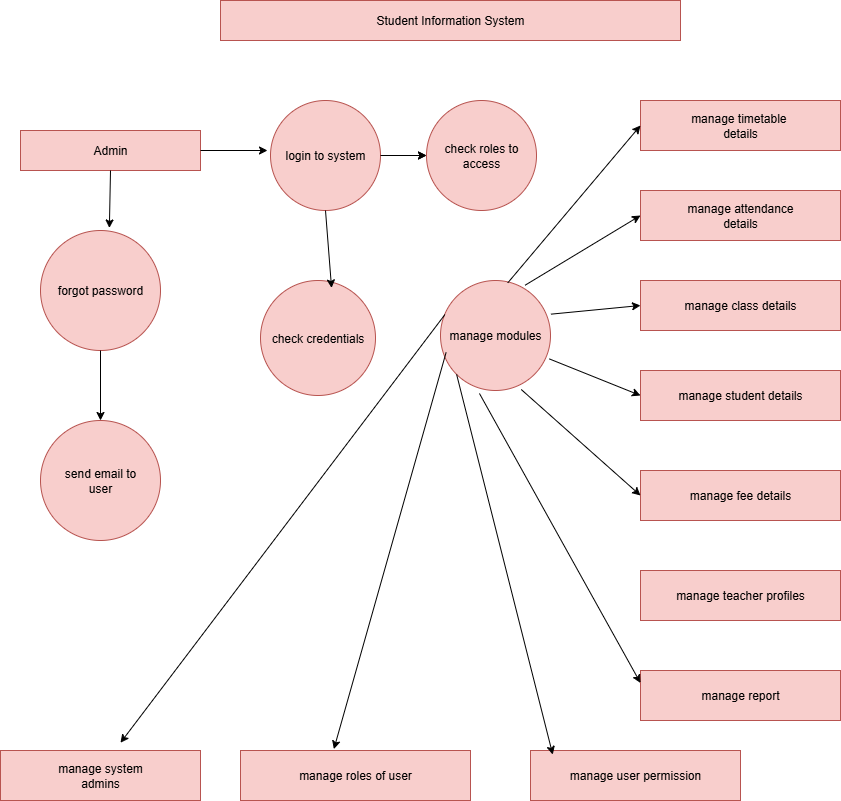

The diagram above was exported from draw.io. Its source (the exported page's mxGraphModel, read from the mxfile embedded in the PNG):
<mxGraphModel dx="1310" dy="752" grid="1" gridSize="10" guides="1" tooltips="1" connect="1" arrows="1" fold="1" page="1" pageScale="1" pageWidth="850" pageHeight="1100" math="0" shadow="0">
  <root>
    <mxCell id="0" />
    <mxCell id="1" parent="0" />
    <mxCell id="eHdwIOY0IEcz4OAB5daQ-37" value="Student Information System" style="rounded=0;whiteSpace=wrap;html=1;fillColor=#f8cecc;strokeColor=#b85450;" parent="1" vertex="1">
      <mxGeometry x="230" y="20" width="460" height="40" as="geometry" />
    </mxCell>
    <mxCell id="eHdwIOY0IEcz4OAB5daQ-39" value="Admin" style="rounded=0;whiteSpace=wrap;html=1;fillColor=#f8cecc;strokeColor=#b85450;" parent="1" vertex="1">
      <mxGeometry x="30" y="150" width="180" height="40" as="geometry" />
    </mxCell>
    <mxCell id="eHdwIOY0IEcz4OAB5daQ-83" value="" style="edgeStyle=orthogonalEdgeStyle;rounded=0;orthogonalLoop=1;jettySize=auto;html=1;" parent="1" source="eHdwIOY0IEcz4OAB5daQ-40" target="eHdwIOY0IEcz4OAB5daQ-41" edge="1">
      <mxGeometry relative="1" as="geometry" />
    </mxCell>
    <mxCell id="eHdwIOY0IEcz4OAB5daQ-40" value="login to system" style="ellipse;whiteSpace=wrap;html=1;aspect=fixed;fillColor=#f8cecc;strokeColor=#b85450;" parent="1" vertex="1">
      <mxGeometry x="280" y="120" width="110" height="110" as="geometry" />
    </mxCell>
    <mxCell id="eHdwIOY0IEcz4OAB5daQ-41" value="check roles to&lt;div&gt;access&lt;/div&gt;" style="ellipse;whiteSpace=wrap;html=1;aspect=fixed;fillColor=#f8cecc;strokeColor=#b85450;" parent="1" vertex="1">
      <mxGeometry x="436" y="120" width="110" height="110" as="geometry" />
    </mxCell>
    <mxCell id="eHdwIOY0IEcz4OAB5daQ-42" value="forgot password" style="ellipse;whiteSpace=wrap;html=1;aspect=fixed;fillColor=#f8cecc;strokeColor=#b85450;" parent="1" vertex="1">
      <mxGeometry x="50" y="250" width="120" height="120" as="geometry" />
    </mxCell>
    <mxCell id="eHdwIOY0IEcz4OAB5daQ-43" value="manage timetable&amp;nbsp;&lt;div&gt;details&lt;/div&gt;" style="rounded=0;whiteSpace=wrap;html=1;fillColor=#f8cecc;strokeColor=#b85450;" parent="1" vertex="1">
      <mxGeometry x="650" y="120" width="200" height="50" as="geometry" />
    </mxCell>
    <mxCell id="eHdwIOY0IEcz4OAB5daQ-45" value="manage attendance&lt;div&gt;details&lt;/div&gt;" style="rounded=0;whiteSpace=wrap;html=1;fillColor=#f8cecc;strokeColor=#b85450;" parent="1" vertex="1">
      <mxGeometry x="650" y="210" width="200" height="50" as="geometry" />
    </mxCell>
    <mxCell id="eHdwIOY0IEcz4OAB5daQ-46" value="manage class details" style="rounded=0;whiteSpace=wrap;html=1;fillColor=#f8cecc;strokeColor=#b85450;" parent="1" vertex="1">
      <mxGeometry x="650" y="300" width="200" height="50" as="geometry" />
    </mxCell>
    <mxCell id="eHdwIOY0IEcz4OAB5daQ-47" style="edgeStyle=orthogonalEdgeStyle;rounded=0;orthogonalLoop=1;jettySize=auto;html=1;exitX=0.5;exitY=1;exitDx=0;exitDy=0;" parent="1" source="eHdwIOY0IEcz4OAB5daQ-45" target="eHdwIOY0IEcz4OAB5daQ-45" edge="1">
      <mxGeometry relative="1" as="geometry" />
    </mxCell>
    <mxCell id="eHdwIOY0IEcz4OAB5daQ-48" value="manage student details" style="rounded=0;whiteSpace=wrap;html=1;fillColor=#f8cecc;strokeColor=#b85450;" parent="1" vertex="1">
      <mxGeometry x="650" y="390" width="200" height="50" as="geometry" />
    </mxCell>
    <mxCell id="eHdwIOY0IEcz4OAB5daQ-49" value="manage fee details" style="rounded=0;whiteSpace=wrap;html=1;fillColor=#f8cecc;strokeColor=#b85450;" parent="1" vertex="1">
      <mxGeometry x="650" y="490" width="200" height="50" as="geometry" />
    </mxCell>
    <mxCell id="eHdwIOY0IEcz4OAB5daQ-50" value="manage teacher profiles" style="rounded=0;whiteSpace=wrap;html=1;fillColor=#f8cecc;strokeColor=#b85450;" parent="1" vertex="1">
      <mxGeometry x="650" y="590" width="200" height="50" as="geometry" />
    </mxCell>
    <mxCell id="eHdwIOY0IEcz4OAB5daQ-51" value="manage report" style="rounded=0;whiteSpace=wrap;html=1;fillColor=#f8cecc;strokeColor=#b85450;" parent="1" vertex="1">
      <mxGeometry x="650" y="690" width="200" height="50" as="geometry" />
    </mxCell>
    <mxCell id="eHdwIOY0IEcz4OAB5daQ-54" value="send email to&lt;div&gt;user&lt;/div&gt;" style="ellipse;whiteSpace=wrap;html=1;aspect=fixed;fillColor=#f8cecc;strokeColor=#b85450;" parent="1" vertex="1">
      <mxGeometry x="50" y="440" width="120" height="120" as="geometry" />
    </mxCell>
    <mxCell id="eHdwIOY0IEcz4OAB5daQ-58" value="check credentials" style="ellipse;whiteSpace=wrap;html=1;aspect=fixed;fillColor=#f8cecc;strokeColor=#b85450;" parent="1" vertex="1">
      <mxGeometry x="270" y="300" width="115" height="115" as="geometry" />
    </mxCell>
    <mxCell id="eHdwIOY0IEcz4OAB5daQ-61" value="manage modules" style="ellipse;whiteSpace=wrap;html=1;aspect=fixed;fillColor=#f8cecc;strokeColor=#b85450;" parent="1" vertex="1">
      <mxGeometry x="450" y="300" width="110" height="110" as="geometry" />
    </mxCell>
    <mxCell id="eHdwIOY0IEcz4OAB5daQ-68" value="" style="endArrow=classic;html=1;rounded=0;exitX=0.5;exitY=1;exitDx=0;exitDy=0;" parent="1" source="eHdwIOY0IEcz4OAB5daQ-42" target="eHdwIOY0IEcz4OAB5daQ-54" edge="1">
      <mxGeometry width="50" height="50" relative="1" as="geometry">
        <mxPoint x="380" y="430" as="sourcePoint" />
        <mxPoint x="430" y="380" as="targetPoint" />
      </mxGeometry>
    </mxCell>
    <mxCell id="eHdwIOY0IEcz4OAB5daQ-69" value="" style="endArrow=classic;html=1;rounded=0;exitX=1;exitY=0.5;exitDx=0;exitDy=0;entryX=0;entryY=0.5;entryDx=0;entryDy=0;" parent="1" source="eHdwIOY0IEcz4OAB5daQ-40" target="eHdwIOY0IEcz4OAB5daQ-41" edge="1">
      <mxGeometry width="50" height="50" relative="1" as="geometry">
        <mxPoint x="380" y="430" as="sourcePoint" />
        <mxPoint x="430" y="380" as="targetPoint" />
      </mxGeometry>
    </mxCell>
    <mxCell id="eHdwIOY0IEcz4OAB5daQ-70" value="" style="endArrow=classic;html=1;rounded=0;exitX=0.612;exitY=0.021;exitDx=0;exitDy=0;exitPerimeter=0;entryX=0;entryY=0.5;entryDx=0;entryDy=0;" parent="1" source="eHdwIOY0IEcz4OAB5daQ-61" target="eHdwIOY0IEcz4OAB5daQ-43" edge="1">
      <mxGeometry width="50" height="50" relative="1" as="geometry">
        <mxPoint x="380" y="320" as="sourcePoint" />
        <mxPoint x="430" y="270" as="targetPoint" />
      </mxGeometry>
    </mxCell>
    <mxCell id="eHdwIOY0IEcz4OAB5daQ-73" value="" style="endArrow=classic;html=1;rounded=0;exitX=0.769;exitY=0.043;exitDx=0;exitDy=0;exitPerimeter=0;entryX=0;entryY=0.5;entryDx=0;entryDy=0;" parent="1" source="eHdwIOY0IEcz4OAB5daQ-61" target="eHdwIOY0IEcz4OAB5daQ-45" edge="1">
      <mxGeometry width="50" height="50" relative="1" as="geometry">
        <mxPoint x="380" y="430" as="sourcePoint" />
        <mxPoint x="430" y="380" as="targetPoint" />
      </mxGeometry>
    </mxCell>
    <mxCell id="eHdwIOY0IEcz4OAB5daQ-74" value="" style="endArrow=classic;html=1;rounded=0;exitX=1.004;exitY=0.306;exitDx=0;exitDy=0;exitPerimeter=0;entryX=0;entryY=0.5;entryDx=0;entryDy=0;" parent="1" source="eHdwIOY0IEcz4OAB5daQ-61" target="eHdwIOY0IEcz4OAB5daQ-46" edge="1">
      <mxGeometry width="50" height="50" relative="1" as="geometry">
        <mxPoint x="380" y="430" as="sourcePoint" />
        <mxPoint x="430" y="380" as="targetPoint" />
      </mxGeometry>
    </mxCell>
    <mxCell id="eHdwIOY0IEcz4OAB5daQ-75" value="" style="endArrow=classic;html=1;rounded=0;exitX=0.99;exitY=0.713;exitDx=0;exitDy=0;exitPerimeter=0;entryX=0;entryY=0.5;entryDx=0;entryDy=0;" parent="1" source="eHdwIOY0IEcz4OAB5daQ-61" target="eHdwIOY0IEcz4OAB5daQ-48" edge="1">
      <mxGeometry width="50" height="50" relative="1" as="geometry">
        <mxPoint x="380" y="320" as="sourcePoint" />
        <mxPoint x="430" y="270" as="targetPoint" />
      </mxGeometry>
    </mxCell>
    <mxCell id="eHdwIOY0IEcz4OAB5daQ-77" value="" style="endArrow=classic;html=1;rounded=0;exitX=0.734;exitY=0.991;exitDx=0;exitDy=0;exitPerimeter=0;entryX=0;entryY=0.5;entryDx=0;entryDy=0;" parent="1" source="eHdwIOY0IEcz4OAB5daQ-61" target="eHdwIOY0IEcz4OAB5daQ-49" edge="1">
      <mxGeometry width="50" height="50" relative="1" as="geometry">
        <mxPoint x="380" y="430" as="sourcePoint" />
        <mxPoint x="430" y="380" as="targetPoint" />
      </mxGeometry>
    </mxCell>
    <mxCell id="eHdwIOY0IEcz4OAB5daQ-80" value="" style="endArrow=classic;html=1;rounded=0;exitX=0.5;exitY=1;exitDx=0;exitDy=0;entryX=0.574;entryY=-0.021;entryDx=0;entryDy=0;entryPerimeter=0;" parent="1" source="eHdwIOY0IEcz4OAB5daQ-39" target="eHdwIOY0IEcz4OAB5daQ-42" edge="1">
      <mxGeometry width="50" height="50" relative="1" as="geometry">
        <mxPoint x="380" y="320" as="sourcePoint" />
        <mxPoint x="430" y="270" as="targetPoint" />
      </mxGeometry>
    </mxCell>
    <mxCell id="eHdwIOY0IEcz4OAB5daQ-81" value="" style="endArrow=classic;html=1;rounded=0;exitX=1;exitY=0.5;exitDx=0;exitDy=0;" parent="1" source="eHdwIOY0IEcz4OAB5daQ-39" edge="1">
      <mxGeometry width="50" height="50" relative="1" as="geometry">
        <mxPoint x="380" y="320" as="sourcePoint" />
        <mxPoint x="277" y="170" as="targetPoint" />
      </mxGeometry>
    </mxCell>
    <mxCell id="llidTQYmODpYXtO0hz_h-2" value="manage user permission" style="rounded=0;whiteSpace=wrap;html=1;fillColor=#f8cecc;strokeColor=#b85450;" vertex="1" parent="1">
      <mxGeometry x="540" y="770" width="210" height="50" as="geometry" />
    </mxCell>
    <mxCell id="llidTQYmODpYXtO0hz_h-3" value="manage roles of user" style="rounded=0;whiteSpace=wrap;html=1;fillColor=#f8cecc;strokeColor=#b85450;" vertex="1" parent="1">
      <mxGeometry x="250" y="770" width="230" height="50" as="geometry" />
    </mxCell>
    <mxCell id="llidTQYmODpYXtO0hz_h-5" value="manage system&lt;div&gt;admins&lt;/div&gt;" style="rounded=0;whiteSpace=wrap;html=1;fillColor=#f8cecc;strokeColor=#b85450;" vertex="1" parent="1">
      <mxGeometry x="10" y="770" width="200" height="50" as="geometry" />
    </mxCell>
    <mxCell id="llidTQYmODpYXtO0hz_h-10" value="" style="endArrow=classic;html=1;rounded=0;exitX=0.5;exitY=1;exitDx=0;exitDy=0;entryX=0.618;entryY=0.065;entryDx=0;entryDy=0;entryPerimeter=0;" edge="1" parent="1" source="eHdwIOY0IEcz4OAB5daQ-40" target="eHdwIOY0IEcz4OAB5daQ-58">
      <mxGeometry width="50" height="50" relative="1" as="geometry">
        <mxPoint x="340" y="520" as="sourcePoint" />
        <mxPoint x="390" y="470" as="targetPoint" />
      </mxGeometry>
    </mxCell>
    <mxCell id="llidTQYmODpYXtO0hz_h-12" value="" style="endArrow=classic;html=1;rounded=0;exitX=0.04;exitY=0.31;exitDx=0;exitDy=0;exitPerimeter=0;" edge="1" parent="1" source="eHdwIOY0IEcz4OAB5daQ-61">
      <mxGeometry width="50" height="50" relative="1" as="geometry">
        <mxPoint x="340" y="520" as="sourcePoint" />
        <mxPoint x="130" y="762.2221883138021" as="targetPoint" />
      </mxGeometry>
    </mxCell>
    <mxCell id="llidTQYmODpYXtO0hz_h-13" value="" style="endArrow=classic;html=1;rounded=0;exitX=0.051;exitY=0.654;exitDx=0;exitDy=0;exitPerimeter=0;entryX=0.406;entryY=-0.029;entryDx=0;entryDy=0;entryPerimeter=0;" edge="1" parent="1" source="eHdwIOY0IEcz4OAB5daQ-61" target="llidTQYmODpYXtO0hz_h-3">
      <mxGeometry width="50" height="50" relative="1" as="geometry">
        <mxPoint x="340" y="580" as="sourcePoint" />
        <mxPoint x="390" y="530" as="targetPoint" />
      </mxGeometry>
    </mxCell>
    <mxCell id="llidTQYmODpYXtO0hz_h-14" value="" style="endArrow=classic;html=1;rounded=0;exitX=0;exitY=1;exitDx=0;exitDy=0;entryX=0.106;entryY=0.082;entryDx=0;entryDy=0;entryPerimeter=0;" edge="1" parent="1" source="eHdwIOY0IEcz4OAB5daQ-61" target="llidTQYmODpYXtO0hz_h-2">
      <mxGeometry width="50" height="50" relative="1" as="geometry">
        <mxPoint x="340" y="580" as="sourcePoint" />
        <mxPoint x="390" y="530" as="targetPoint" />
      </mxGeometry>
    </mxCell>
    <mxCell id="llidTQYmODpYXtO0hz_h-18" value="" style="endArrow=classic;html=1;rounded=0;exitX=0.354;exitY=1.027;exitDx=0;exitDy=0;exitPerimeter=0;entryX=0;entryY=0.25;entryDx=0;entryDy=0;" edge="1" parent="1" source="eHdwIOY0IEcz4OAB5daQ-61" target="eHdwIOY0IEcz4OAB5daQ-51">
      <mxGeometry width="50" height="50" relative="1" as="geometry">
        <mxPoint x="340" y="580" as="sourcePoint" />
        <mxPoint x="390" y="530" as="targetPoint" />
      </mxGeometry>
    </mxCell>
  </root>
</mxGraphModel>